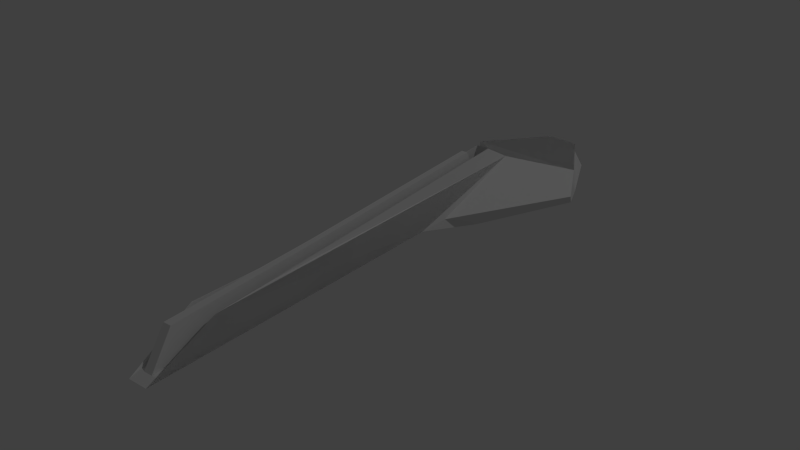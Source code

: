 # Source: shipRailgun.blend  (saved by Blender 2.69.0; exported with 4.5.12 LTS)
import bpy
from mathutils import Matrix  # noqa: F401  (used for matrix-valued properties, if any)

bpy.ops.wm.read_factory_settings(use_empty=True)
scene = bpy.context.scene
scene.name = 'Scene'

# ---- collections
col_collection_1 = bpy.data.collections.new('Collection 1'); scene.collection.children.link(col_collection_1)

# ---- world
world_world = bpy.data.worlds.new('World'); scene.world = world_world
world_world.color = (0.05088, 0.05088, 0.05088)
world_world.use_sun_shadow = False
world_world.sun_shadow_jitter_overblur = 0.0
world_world.cycles.sampling_method = 'MANUAL'
world_world.cycles.sample_map_resolution = 256

# ---- cameras
cam_camera = bpy.data.cameras.new('Camera')
cam_camera.clip_end = 100.0
cam_camera.lens = 35.0
cam_camera.sensor_width = 32.0
cam_camera.sensor_height = 18.0
cam_camera.ortho_scale = 7.314
cam_camera.dof.focus_distance = 0.0

# ---- lights
light_lamp = bpy.data.lights.new('Lamp', 'POINT')
light_lamp.transmission_factor = 0.0
light_lamp.cutoff_distance = 30.0
light_lamp.energy = 100.0
light_lamp.shadow_buffer_clip_start = 1.001
light_lamp.shadow_soft_size = 0.1
light_lamp.shadow_maximum_resolution = 0.006
light_lamp.use_absolute_resolution = True
light_lamp.cycles.use_multiple_importance_sampling = False

# ---- meshes
me_cube_001 = bpy.data.meshes.new('Cube.001')
me_cube_001.from_pydata([(-0.3723, -2.131, 0.9372), (-2.704, -0.1312, 0.9213), (2.669, -0.1312, 0.9213), (0.3372, -2.131, 0.9372), (-0.5193, -1.848, 2.143), (-0.2761, -0.2095, 2.037), (0.241, -0.2095, 2.037), (0.4842, -1.848, 2.143), (-0.412, -1.634, 2.143), (-0.2487, -0.3349, 2.67), (0.2136, -0.3349, 2.67), (0.3769, -1.634, 2.143), (-0.3723, -2.131, 0.9372), (0.3372, -2.131, 0.9372), (-0.3393, -2.088, 1.071), (0.3042, -2.088, 1.071), (-0.4726, -1.853, 1.962), (0.4375, -1.853, 1.962), (-0.2622, -1.365, 1.315), (0.2271, -1.365, 1.315), (-0.2622, -0.3939, 1.749), (0.2271, -0.3939, 1.749), (-2.141, -0.007972, 0.931), (2.106, -0.007972, 1.423), (-2.141, -0.007972, 1.423), (2.106, -0.007972, 0.931), (-2.141, -0.007972, 1.423), (2.106, -0.007972, 1.423), (-0.6064, 0.2884, 0.9553), (0.5713, 0.2884, 1.232), (-0.6064, 0.2884, 1.232), (0.5713, 0.2884, 0.9553), (-1.979, -0.3349, 2.67), (-0.3532, -0.7765, 0.9453), (0.3181, -0.7765, 0.9453), (0.3085, -0.6312, 0.9253), (-0.3436, -0.6312, 0.9253), (-1.893, 0.03632, -0.07561), (1.858, 0.03632, -0.07561), (-1.5, 0.1431, -0.06718), (1.465, 0.1431, -0.06718), (-0.4286, 0.3998, -0.04614), (0.3935, 0.3998, -0.04614), (0.2101, -0.3969, -0.07217), (-0.2452, -0.3969, -0.07217), (-0.2622, -0.8797, 1.532), (0.2271, -0.8797, 1.532), (-0.01754, -0.3939, 1.749), (-0.2622, -0.6368, 1.641), (-0.1399, -0.3939, 1.749), (0.2271, -0.6368, 1.641), (0.1048, -0.3939, 1.749), (0.1048, -0.8797, 1.532), (-0.1399, -0.8797, 1.532), (0.1048, -0.6368, 1.641), (-0.1399, -0.6368, 1.641), (0.1048, -1.365, 1.315), (-0.1399, -1.365, 1.315), (-0.01754, -2.088, 1.071), (0.1433, -2.088, 1.071), (-0.1784, -2.088, 1.071)], [(9, 32)], [(0, 3, 13, 12), (33, 34, 3, 0), (20, 10, 21, 51, 47, 49), (3, 7, 13), (12, 13, 15, 59, 58, 60, 14), (14, 60, 57, 18), (15, 17, 21, 50, 46, 19), (16, 14, 18, 45, 48, 20), (20, 49, 47, 51, 21, 10, 9), (36, 1, 37, 44), (6, 2, 25, 23), (1, 5, 24, 22), (23, 25, 31, 29), (22, 24, 30, 28), (27, 26, 30, 29), (20, 9, 10), (5, 6, 27, 24), (5, 6, 23, 26), (9, 10, 6, 5), (6, 5, 26, 27), (13, 7, 17, 15), (7, 6, 10, 11), (26, 23, 29, 30), (24, 27, 29, 30), (30, 29, 31, 28), (44, 43, 34, 33), (38, 37, 39, 40), (40, 39, 41, 42), (33, 36, 44), (37, 38, 43, 44), (22, 28, 41, 39), (31, 25, 40, 42), (28, 31, 42, 41), (1, 22, 39, 37), (25, 2, 38, 40), (2, 35, 43, 38), (35, 34, 43), (34, 6, 7, 13, 3), (34, 35, 6), (6, 35, 2), (7, 6, 34), (7, 34, 3), (33, 5, 36), (5, 1, 36), (16, 20, 8), (21, 10, 11), (20, 9, 8), (17, 21, 11), (17, 11, 7), (45, 18, 57, 53), (55, 48, 45, 53), (50, 54, 52, 46), (21, 51, 54, 50), (49, 20, 48, 55), (4, 0, 12), (4, 12, 14, 16), (5, 4, 8, 9), (4, 5, 33, 0, 12), (33, 5, 4), (0, 33, 4), (16, 8, 4), (19, 46, 52, 56), (15, 19, 56, 59)])
_ca = me_cube_001.color_attributes.new('Col', 'BYTE_COLOR', 'CORNER')
_ca.data.foreach_set('color', [1.0, 1.0, 1.0, 1.0, 1.0, 1.0, 1.0, 1.0, 1.0, 1.0, 1.0, 1.0, 1.0, 1.0, 1.0, 1.0, 1.0, 1.0, 1.0, 1.0, 1.0, 1.0, 1.0, 1.0, 1.0, 1.0, 1.0, 1.0, 1.0, 1.0, 1.0, 1.0, 1.0, 1.0, 1.0, 1.0, 1.0, 1.0, 1.0, 1.0, 1.0, 1.0, 1.0, 1.0, 1.0, 1.0, 1.0, 1.0, 1.0, 1.0, 1.0, 1.0, 1.0, 1.0, 1.0, 1.0, 1.0, 1.0, 1.0, 1.0, 1.0, 1.0, 1.0, 1.0, 1.0, 1.0, 1.0, 1.0, 1.0, 1.0, 1.0, 1.0, 1.0, 1.0, 1.0, 1.0, 1.0, 1.0, 1.0, 1.0, 0.9911, 0.9911, 0.9911, 1.0, 0.1046, 0.1119, 0.117, 1.0, 0.552, 0.5583, 0.5647, 1.0, 1.0, 1.0, 1.0, 1.0, 1.0, 1.0, 1.0, 1.0, 1.0, 1.0, 1.0, 1.0, 1.0, 1.0, 1.0, 1.0, 1.0, 1.0, 1.0, 1.0, 1.0, 1.0, 1.0, 1.0, 1.0, 1.0, 1.0, 1.0, 1.0, 1.0, 1.0, 1.0, 1.0, 1.0, 1.0, 1.0, 1.0, 1.0, 1.0, 1.0, 1.0, 1.0, 1.0, 1.0, 0.0999, 0.107, 0.1119, 1.0, 1.0, 1.0, 1.0, 1.0, 1.0, 1.0, 1.0, 1.0, 1.0, 1.0, 1.0, 1.0, 1.0, 1.0, 1.0, 1.0, 1.0, 1.0, 1.0, 1.0, 1.0, 1.0, 1.0, 1.0, 0.3813, 0.3813, 0.3916, 1.0, 0.1022, 0.1095, 0.1144, 1.0, 0.1946, 0.2016, 0.2086, 1.0, 1.0, 1.0, 1.0, 1.0, 1.0, 1.0, 1.0, 1.0, 1.0, 1.0, 1.0, 1.0, 1.0, 1.0, 1.0, 1.0, 1.0, 1.0, 1.0, 1.0, 1.0, 1.0, 1.0, 1.0, 1.0, 1.0, 1.0, 1.0, 1.0, 1.0, 1.0, 1.0, 1.0, 1.0, 1.0, 1.0, 1.0, 1.0, 1.0, 1.0, 1.0, 1.0, 1.0, 1.0, 1.0, 1.0, 1.0, 1.0, 1.0, 1.0, 1.0, 1.0, 0.5906, 0.5906, 0.5972, 1.0, 1.0, 1.0, 1.0, 1.0, 1.0, 1.0, 1.0, 1.0, 1.0, 1.0, 1.0, 1.0, 1.0, 1.0, 1.0, 1.0, 1.0, 1.0, 1.0, 1.0, 1.0, 1.0, 1.0, 1.0, 1.0, 1.0, 1.0, 1.0, 1.0, 1.0, 1.0, 1.0, 1.0, 1.0, 1.0, 1.0, 1.0, 1.0, 1.0, 1.0, 1.0, 1.0, 1.0, 1.0, 1.0, 1.0, 1.0, 1.0, 1.0, 1.0, 1.0, 1.0, 1.0, 1.0, 1.0, 1.0, 0.3231, 0.3325, 0.3419, 1.0, 0.0999, 0.107, 0.1119, 1.0, 1.0, 1.0, 1.0, 1.0, 1.0, 1.0, 1.0, 1.0, 1.0, 1.0, 1.0, 1.0, 1.0, 1.0, 1.0, 1.0, 1.0, 1.0, 1.0, 1.0, 1.0, 1.0, 1.0, 1.0, 1.0, 1.0, 1.0, 1.0, 1.0, 1.0, 1.0, 1.0, 1.0, 1.0, 1.0, 1.0, 1.0, 1.0, 1.0, 1.0, 1.0, 1.0, 1.0, 1.0, 1.0, 1.0, 1.0, 1.0, 1.0, 1.0, 1.0, 1.0, 1.0, 1.0, 1.0, 1.0, 1.0, 1.0, 1.0, 1.0, 1.0, 1.0, 1.0, 1.0, 1.0, 1.0, 1.0, 1.0, 0.3864, 0.3916, 0.3968, 1.0, 0.0999, 0.107, 0.1119, 1.0, 1.0, 1.0, 1.0, 1.0, 0.3467, 0.3515, 0.3564, 1.0, 1.0, 1.0, 1.0, 1.0, 1.0, 1.0, 1.0, 1.0, 0.1144, 0.1221, 0.1274, 1.0, 1.0, 1.0, 1.0, 1.0, 1.0, 1.0, 1.0, 1.0, 1.0, 1.0, 1.0, 1.0, 1.0, 1.0, 1.0, 1.0, 1.0, 1.0, 1.0, 1.0, 1.0, 1.0, 1.0, 1.0, 1.0, 1.0, 1.0, 1.0, 1.0, 1.0, 1.0, 1.0, 1.0, 1.0, 1.0, 1.0, 1.0, 1.0, 1.0, 1.0, 1.0, 1.0, 1.0, 1.0, 1.0, 1.0, 1.0, 1.0, 1.0, 1.0, 1.0, 1.0, 1.0, 1.0, 1.0, 1.0, 1.0, 1.0, 1.0, 1.0, 0.9047, 0.9047, 0.9047, 1.0, 1.0, 1.0, 1.0, 1.0, 1.0, 1.0, 1.0, 1.0, 1.0, 1.0, 1.0, 1.0, 1.0, 1.0, 1.0, 1.0, 1.0, 1.0, 1.0, 1.0, 1.0, 1.0, 1.0, 1.0, 1.0, 1.0, 1.0, 1.0, 1.0, 1.0, 1.0, 1.0, 1.0, 1.0, 1.0, 1.0, 1.0, 1.0, 1.0, 1.0, 1.0, 1.0, 1.0, 1.0, 1.0, 1.0, 1.0, 1.0, 1.0, 1.0, 1.0, 1.0, 1.0, 1.0, 1.0, 1.0, 1.0, 1.0, 1.0, 1.0, 1.0, 1.0, 1.0, 1.0, 1.0, 1.0, 1.0, 1.0, 1.0, 1.0, 1.0, 1.0, 1.0, 1.0, 1.0, 1.0, 1.0, 1.0, 1.0, 1.0, 1.0, 1.0, 1.0, 1.0, 1.0, 1.0, 1.0, 1.0, 1.0, 1.0, 1.0, 1.0, 1.0, 1.0, 1.0, 1.0, 1.0, 1.0, 1.0, 1.0, 1.0, 1.0, 1.0, 1.0, 1.0, 1.0, 1.0, 1.0, 1.0, 1.0, 1.0, 1.0, 1.0, 1.0, 1.0, 1.0, 1.0, 1.0, 1.0, 1.0, 1.0, 1.0, 1.0, 1.0, 1.0, 1.0, 1.0, 1.0, 1.0, 1.0, 1.0, 1.0, 1.0, 1.0, 1.0, 1.0, 1.0, 1.0, 1.0, 1.0, 1.0, 1.0, 1.0, 1.0, 1.0, 1.0, 1.0, 1.0, 1.0, 1.0, 1.0, 1.0, 1.0, 1.0, 1.0, 1.0, 1.0, 1.0, 1.0, 1.0, 1.0, 1.0, 1.0, 1.0, 1.0, 1.0, 1.0, 1.0, 1.0, 1.0, 1.0, 1.0, 1.0, 1.0, 1.0, 1.0, 1.0, 1.0, 1.0, 1.0, 1.0, 1.0, 1.0, 1.0, 1.0, 1.0, 1.0, 1.0, 1.0, 1.0, 1.0, 1.0, 1.0, 1.0, 1.0, 1.0, 1.0, 1.0, 1.0, 1.0, 1.0, 1.0, 1.0, 1.0, 1.0, 1.0, 1.0, 1.0, 1.0, 1.0, 1.0, 1.0, 0.3467, 0.3515, 0.3564, 1.0, 1.0, 1.0, 1.0, 1.0, 1.0, 1.0, 1.0, 1.0, 0.3467, 0.3515, 0.3564, 1.0, 1.0, 1.0, 1.0, 1.0, 1.0, 1.0, 1.0, 1.0, 1.0, 1.0, 1.0, 1.0, 1.0, 1.0, 1.0, 1.0, 1.0, 1.0, 1.0, 1.0, 1.0, 1.0, 1.0, 1.0, 1.0, 1.0, 1.0, 1.0, 1.0, 1.0, 1.0, 1.0, 0.0999, 0.107, 0.1119, 1.0, 1.0, 1.0, 1.0, 1.0, 0.0999, 0.107, 0.1119, 1.0, 1.0, 1.0, 1.0, 1.0, 1.0, 1.0, 1.0, 1.0, 0.1144, 0.1221, 0.1274, 1.0, 0.1046, 0.1119, 0.117, 1.0, 1.0, 1.0, 1.0, 1.0, 0.7835, 0.7913, 0.7913, 1.0, 1.0, 1.0, 1.0, 1.0, 1.0, 1.0, 1.0, 1.0, 1.0, 1.0, 1.0, 1.0, 1.0, 1.0, 1.0, 1.0, 0.1195, 0.1274, 0.1301, 1.0, 0.3467, 0.3515, 0.3564, 1.0, 1.0, 1.0, 1.0, 1.0, 1.0, 1.0, 1.0, 1.0, 1.0, 1.0, 1.0, 1.0, 1.0, 1.0, 1.0, 1.0, 1.0, 1.0, 1.0, 1.0, 1.0, 1.0, 1.0, 1.0, 1.0, 1.0, 1.0, 1.0, 1.0, 1.0, 1.0, 1.0, 1.0, 1.0, 1.0, 1.0, 1.0, 1.0, 1.0, 1.0, 1.0, 1.0, 1.0, 1.0, 1.0, 1.0, 1.0, 1.0, 1.0, 1.0, 1.0, 1.0, 0.1946, 0.2016, 0.2086, 1.0, 1.0, 1.0, 1.0, 1.0, 1.0, 1.0, 1.0, 1.0, 0.3813, 0.3813, 0.3916, 1.0, 1.0, 1.0, 1.0, 1.0, 1.0, 1.0, 1.0, 1.0, 1.0, 1.0, 1.0, 1.0, 1.0, 1.0, 1.0, 1.0, 1.0, 1.0, 1.0, 1.0, 1.0, 1.0, 1.0, 1.0, 0.8714, 0.8714, 0.8714, 1.0, 1.0, 1.0, 1.0, 1.0, 1.0, 1.0, 1.0, 1.0, 0.0999, 0.107, 0.1119, 1.0, 0.0999, 0.107, 0.1119, 1.0, 0.7835, 0.7835, 0.7835, 1.0, 0.0999, 0.107, 0.1119, 1.0, 1.0, 1.0, 1.0, 1.0, 1.0, 1.0, 1.0, 1.0, 1.0, 1.0, 1.0, 1.0, 1.0, 1.0, 1.0, 1.0, 1.0, 1.0, 1.0, 1.0, 1.0, 1.0, 1.0, 1.0, 1.0, 1.0, 1.0, 1.0, 1.0, 1.0, 1.0, 1.0, 0.8796, 0.8879, 0.8879, 1.0, 1.0, 1.0, 1.0, 1.0, 1.0, 1.0, 1.0, 1.0, 0.8796, 0.8879, 0.8879, 1.0, 0.0999, 0.107, 0.1119, 1.0, 0.0999, 0.107, 0.1119, 1.0, 0.8714, 0.8714, 0.8714, 1.0, 1.0, 1.0, 1.0, 1.0, 1.0, 1.0, 1.0, 1.0, 1.0, 1.0, 1.0, 1.0, 1.0, 1.0, 1.0, 1.0, 1.0, 1.0, 1.0, 1.0, 1.0, 1.0, 1.0, 1.0, 1.0, 1.0, 1.0, 1.0, 1.0, 1.0, 1.0, 1.0])
me_cube_001.use_remesh_preserve_volume = False
me_cube_001.use_remesh_preserve_attributes = False
me_cube_001.use_mirror_vertex_groups = False
me_cube_001.update()
me_cube_000 = bpy.data.meshes.new('Cube.000')
me_cube_000.from_pydata([(-0.01754, -0.3939, 1.749), (-0.1399, -0.3939, 1.749), (0.1048, -0.3939, 1.749), (0.1048, -0.8797, 1.532), (-0.1399, -0.8797, 1.532), (0.1048, -0.6368, 1.641), (-0.1399, -0.6368, 1.641), (0.1048, -1.365, 1.315), (-0.1399, -1.365, 1.315), (-0.01754, -2.088, 1.071), (0.1433, -2.088, 1.071), (-0.1784, -2.088, 1.071), (-0.01754, -0.4607, 2.842), (-0.01754, -1.341, 2.448), (-0.01754, -0.9011, 2.645), (-0.1284, -0.4607, 2.842), (0.09336, -0.4607, 2.842), (-0.01754, -0.6809, 2.743), (0.09336, -0.9011, 2.645), (-0.1284, -0.9011, 2.645), (0.09336, -0.6809, 2.743), (-0.1284, -0.6809, 2.743), (0.09336, -1.341, 2.448), (-0.1284, -1.341, 2.448), (-0.01754, -1.996, 2.227), (0.1283, -1.996, 2.227), (-0.1634, -1.996, 2.227)], [], [(5, 2, 16, 20), (6, 4, 19, 21), (1, 6, 21, 15), (7, 3, 18, 22), (9, 10, 25, 24), (11, 9, 24, 26), (8, 11, 26, 23), (10, 7, 22, 25), (23, 13, 14, 19), (20, 17, 14, 18), (16, 12, 17, 20), (17, 21, 19, 14), (12, 15, 21, 17), (14, 13, 22, 18), (13, 23, 26, 24), (13, 24, 25, 22), (3, 5, 20, 18), (2, 0, 12, 16), (0, 1, 15, 12), (4, 8, 23, 19)])
_ca = me_cube_000.color_attributes.new('Col', 'BYTE_COLOR', 'CORNER')
_ca.data.foreach_set('color', [1.0, 1.0, 1.0, 1.0, 0.1946, 0.2016, 0.2086, 1.0, 0.0999, 0.107, 0.1119, 1.0, 0.0999, 0.107, 0.1119, 1.0, 1.0, 1.0, 1.0, 1.0, 1.0, 1.0, 1.0, 1.0, 0.0999, 0.107, 0.1119, 1.0, 0.0999, 0.107, 0.1119, 1.0, 1.0, 1.0, 1.0, 1.0, 1.0, 1.0, 1.0, 1.0, 0.0999, 0.107, 0.1119, 1.0, 0.0999, 0.107, 0.1119, 1.0, 1.0, 1.0, 1.0, 1.0, 1.0, 1.0, 1.0, 1.0, 0.0999, 0.107, 0.1119, 1.0, 0.0999, 0.107, 0.1119, 1.0, 0.1046, 0.1119, 0.117, 1.0, 0.9911, 0.9911, 0.9911, 1.0, 0.0999, 0.107, 0.1119, 1.0, 0.0999, 0.107, 0.1119, 1.0, 0.552, 0.5583, 0.5647, 1.0, 0.1046, 0.1119, 0.117, 1.0, 0.0999, 0.107, 0.1119, 1.0, 0.0999, 0.107, 0.1119, 1.0, 1.0, 1.0, 1.0, 1.0, 0.552, 0.5583, 0.5647, 1.0, 0.0999, 0.107, 0.1119, 1.0, 0.0999, 0.107, 0.1119, 1.0, 1.0, 1.0, 1.0, 1.0, 0.2747, 0.2789, 0.2831, 1.0, 0.0999, 0.107, 0.1119, 1.0, 0.0999, 0.107, 0.1119, 1.0, 0.0999, 0.107, 0.1119, 1.0, 0.0999, 0.107, 0.1119, 1.0, 0.0999, 0.107, 0.1119, 1.0, 0.0999, 0.107, 0.1119, 1.0, 0.0999, 0.107, 0.1119, 1.0, 0.0999, 0.107, 0.1119, 1.0, 0.0999, 0.107, 0.1119, 1.0, 0.0999, 0.107, 0.1119, 1.0, 0.0999, 0.107, 0.1119, 1.0, 0.0999, 0.107, 0.1119, 1.0, 0.0999, 0.107, 0.1119, 1.0, 0.0999, 0.107, 0.1119, 1.0, 0.0999, 0.107, 0.1119, 1.0, 0.0999, 0.107, 0.1119, 1.0, 0.0999, 0.107, 0.1119, 1.0, 0.0999, 0.107, 0.1119, 1.0, 0.0999, 0.107, 0.1119, 1.0, 0.0999, 0.107, 0.1119, 1.0, 0.0999, 0.107, 0.1119, 1.0, 0.0999, 0.107, 0.1119, 1.0, 0.0999, 0.107, 0.1119, 1.0, 0.0999, 0.107, 0.1119, 1.0, 0.0999, 0.107, 0.1119, 1.0, 0.0999, 0.107, 0.1119, 1.0, 0.0999, 0.107, 0.1119, 1.0, 0.0999, 0.107, 0.1119, 1.0, 0.0999, 0.107, 0.1119, 1.0, 0.0999, 0.107, 0.1119, 1.0, 0.0999, 0.107, 0.1119, 1.0, 0.0999, 0.107, 0.1119, 1.0, 0.0999, 0.107, 0.1119, 1.0, 0.0999, 0.107, 0.1119, 1.0, 1.0, 1.0, 1.0, 1.0, 1.0, 1.0, 1.0, 1.0, 0.0999, 0.107, 0.1119, 1.0, 0.0999, 0.107, 0.1119, 1.0, 0.1946, 0.2016, 0.2086, 1.0, 0.1022, 0.1095, 0.1144, 1.0, 0.0999, 0.107, 0.1119, 1.0, 0.0999, 0.107, 0.1119, 1.0, 0.1022, 0.1095, 0.1144, 1.0, 0.3813, 0.3813, 0.3916, 1.0, 0.0999, 0.107, 0.1119, 1.0, 0.0999, 0.107, 0.1119, 1.0, 1.0, 1.0, 1.0, 1.0, 1.0, 1.0, 1.0, 1.0, 0.0999, 0.107, 0.1119, 1.0, 0.0999, 0.107, 0.1119, 1.0])
me_cube_000.use_remesh_preserve_volume = False
me_cube_000.use_remesh_preserve_attributes = False
me_cube_000.use_mirror_vertex_groups = False
me_cube_000.update()

# ---- objects
ob_gun = bpy.data.objects.new('Gun', me_cube_001)
ob_rail = bpy.data.objects.new('Rail', me_cube_000)
ob_lamp = bpy.data.objects.new('Lamp', light_lamp)
ob_camera = bpy.data.objects.new('Camera', cam_camera)

# ---- transforms, parenting, visibility, modifiers, constraints
ob_gun.location = (0.002981, 0.1258, 0.929)
ob_gun.scale = (0.06164, 0.5328, 0.06293)
ob_gun.lineart.crease_threshold = 0.0
ob_rail.parent = ob_gun
ob_rail.matrix_parent_inverse = Matrix(((16.22, 0.0, 0.0, -0.04837), (0.0, 1.877, 0.0, -0.236), (0.0, 0.0, 15.89, -14.76), (0.0, 0.0, 0.0, 1.0)))
ob_rail.location = (0.002981, 0.1258, 0.929)
ob_rail.scale = (0.06164, 0.5328, 0.06293)
ob_rail.lineart.crease_threshold = 0.0
ob_lamp.location = (4.076, 1.005, 5.904)
ob_lamp.rotation_euler = (0.6503, 0.05522, 1.866)
ob_lamp.lock_rotations_4d = False
ob_lamp.empty_display_type = 'ARROWS'
ob_lamp.color = (0.0, 0.0, 0.0, 0.0)
ob_lamp.lineart.crease_threshold = 0.0
ob_camera.parent = ob_lamp
ob_camera.matrix_parent_inverse = Matrix(((-0.2909, 0.9552, -0.05519, 0.5511), (-0.7711, -0.1999, 0.6045, -0.2249), (0.5664, 0.2184, 0.7947, -7.22), (0.0, 0.0, 0.0, 1.0)))
ob_camera.location = (7.481, -6.508, 5.344)
ob_camera.rotation_euler = (1.109, 0.01082, 0.8149)
ob_camera.lock_rotations_4d = False
ob_camera.empty_display_type = 'ARROWS'
ob_camera.color = (0.0, 0.0, 0.0, 0.0)
ob_camera.display_type = 'WIRE'
ob_camera.lineart.crease_threshold = 0.0

# ---- collection membership
col_collection_1.objects.link(ob_gun)
col_collection_1.objects.link(ob_rail)
col_collection_1.objects.link(ob_lamp)
col_collection_1.objects.link(ob_camera)

# ---- scene / render settings (as saved in the file)
scene.frame_start = 1; scene.frame_end = 250; scene.frame_set(1)
scene.render.engine = 'CYCLES'
scene.render.image_settings.compression = 90
scene.render.resolution_percentage = 50
scene.render.dither_intensity = 0.0
scene.cycles.use_denoising = False
scene.cycles.samples = 10
scene.cycles.sampling_pattern = 'TABULATED_SOBOL'
scene.cycles.light_sampling_threshold = 0.0
scene.cycles.use_adaptive_sampling = False
scene.cycles.use_light_tree = False
scene.cycles.blur_glossy = 0.0
scene.cycles.volume_bounces = 1
scene.cycles.pixel_filter_type = 'GAUSSIAN'
scene.cycles.sample_clamp_indirect = 0.0
scene.view_settings.view_transform = 'Standard'
bpy.context.view_layer.update()

# ---- added for rendering (the .blend has no active camera): camera
cam_auto = bpy.data.cameras.new('AutoCamera')
cam_auto.lens = 50.0
cam_auto.sensor_width = 36.0
cam_auto.clip_end = 1000.0
ob_auto_camera = bpy.data.objects.new('AutoCamera', cam_auto)
scene.collection.objects.link(ob_auto_camera)
ob_auto_camera.location = (1.29784, -1.89062, 2.0528)
ob_auto_camera.rotation_euler = (1.09748, -7.21219e-08, 0.694738)
scene.camera = ob_auto_camera
bpy.context.view_layer.update()
